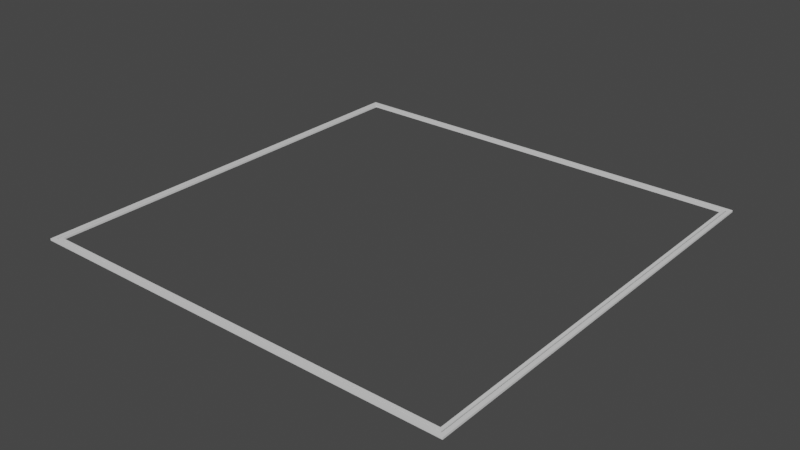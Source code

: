 # Source: 450x450CeilingHatch.blend  (saved by Blender 3.0.42; exported with 4.5.12 LTS)
import bpy
from mathutils import Matrix  # noqa: F401  (used for matrix-valued properties, if any)

bpy.ops.wm.read_factory_settings(use_empty=True)
scene = bpy.context.scene
scene.name = 'Scene'

# ---- materials (node trees are filled in below, after node groups)
mat_grey = bpy.data.materials.new('Grey')
mat_grey.use_transparent_shadow = False
mat_black = bpy.data.materials.new('Black')
mat_black.use_transparent_shadow = False
mat_black.diffuse_color = (0.0, 0.0, 0.0, 1.0)
mat_black.roughness = 0.5

# ---- material node trees
mat_grey.use_nodes = True; mat_grey.node_tree.nodes.clear()
_N = mat_grey.node_tree.nodes; _L = mat_grey.node_tree.links
n0 = _N.new('ShaderNodeBsdfPrincipled'); n0.name = 'Principled BSDF'; n0.location = (10, 300)
n0.distribution = 'GGX'
n0.subsurface_method = 'RANDOM_WALK_SKIN'
n0.inputs[2].default_value = 0.4
n0.inputs[3].default_value = 1.45
n0.inputs[27].default_value = (0.0, 0.0, 0.0, 1.0)
n0.inputs[28].default_value = 1.0
n1 = _N.new('ShaderNodeOutputMaterial'); n1.name = 'Material Output'; n1.location = (300, 300)
n2 = _N.new('ShaderNodeNormalMap'); n2.name = 'Normal Map'; n2.location = (-300, -300)
n2.label = 'Normal/Map'
n2.inputs[0].default_value = 0.0
_L.new(n0.outputs[0], n1.inputs[0])
_L.new(n2.outputs[0], n0.inputs[5])
n1.is_active_output = True
mat_black.use_nodes = True; mat_black.node_tree.nodes.clear()
_N = mat_black.node_tree.nodes; _L = mat_black.node_tree.links
n0 = _N.new('ShaderNodeBsdfPrincipled'); n0.name = 'Principled BSDF'; n0.location = (10, 300)
n0.distribution = 'GGX'
n0.subsurface_method = 'RANDOM_WALK_SKIN'
n0.inputs[0].default_value = (0.0, 0.0, 0.0, 1.0)
n0.inputs[3].default_value = 1.45
n0.inputs[27].default_value = (0.0, 0.0, 0.0, 1.0)
n0.inputs[28].default_value = 1.0
n1 = _N.new('ShaderNodeOutputMaterial'); n1.name = 'Material Output'; n1.location = (300, 300)
n2 = _N.new('ShaderNodeNormalMap'); n2.name = 'Normal Map'; n2.location = (-300, -300)
n2.label = 'Normal/Map'
n2.inputs[0].default_value = 0.0
_L.new(n0.outputs[0], n1.inputs[0])
_L.new(n2.outputs[0], n0.inputs[5])
n1.is_active_output = True

# ---- world
world_world = bpy.data.worlds.new('World'); scene.world = world_world
world_world.use_nodes = True; world_world.node_tree.nodes.clear()
_N = world_world.node_tree.nodes; _L = world_world.node_tree.links
n0 = _N.new('ShaderNodeOutputWorld'); n0.name = 'World Output'; n0.location = (300, 300)
n1 = _N.new('ShaderNodeBackground'); n1.name = 'Background'; n1.location = (10, 300)
n1.inputs[0].default_value = (0.05088, 0.05088, 0.05088, 1.0)
_L.new(n1.outputs[0], n0.inputs[0])
n0.is_active_output = True
world_world.color = (0.05088, 0.05088, 0.05088)
world_world.use_sun_shadow = False
world_world.sun_shadow_jitter_overblur = 0.0

# ---- meshes
me_plane_004 = bpy.data.meshes.new('Plane.004')
me_plane_004.from_pydata([(-0.225, 0.225, 0.001), (0.225, 0.225, 0.001), (-0.225, -0.225, 0.001), (0.225, -0.225, 0.001), (-0.217, -0.217, 0.001), (-0.217, 0.217, 0.001), (0.217, 0.217, 0.001), (0.217, -0.217, 0.001), (-0.221, -0.221, 0.001), (-0.221, 0.221, 0.001), (0.221, 0.221, 0.001), (0.221, -0.221, 0.001), (-0.22, -0.22, 0.001), (-0.22, 0.22, 0.001), (0.22, 0.22, 0.001), (0.22, -0.22, 0.001), (-0.225, 0.225, 1.699e-08), (0.225, 0.225, 1.699e-08), (-0.225, -0.225, -1.699e-08), (0.225, -0.225, -1.699e-08), (-0.217, -0.217, -1.638e-08), (-0.217, 0.217, 1.638e-08), (0.217, 0.217, 1.638e-08), (0.217, -0.217, -1.638e-08), (-0.221, -0.221, 0.0005), (-0.221, 0.221, 0.0005), (0.221, 0.221, 0.0005), (0.221, -0.221, 0.0005), (-0.22, -0.22, 0.0005), (-0.22, 0.22, 0.0005), (0.22, 0.22, 0.0005), (0.22, -0.22, 0.0005), (0.0, 0.0, 0.0)], [(32, 18), (17, 32)], [(9, 0, 2, 8), (10, 1, 0, 9), (11, 3, 1, 10), (8, 2, 3, 11), (11, 10, 26, 27), (10, 9, 25, 26), (15, 12, 28, 31), (9, 8, 24, 25), (5, 13, 12, 4), (6, 14, 13, 5), (7, 15, 14, 6), (4, 12, 15, 7), (14, 15, 31, 30), (13, 14, 30, 29), (12, 13, 29, 28), (8, 11, 27, 24), (5, 4, 20, 21), (3, 2, 18, 19), (0, 1, 17, 16), (4, 7, 23, 20), (6, 5, 21, 22), (1, 3, 19, 17), (2, 0, 16, 18), (7, 6, 22, 23), (29, 25, 24, 28), (30, 26, 25, 29), (31, 27, 26, 30), (28, 24, 27, 31)])
me_plane_004.polygons.foreach_set('use_smooth', [True] * 28)
me_plane_004.polygons.foreach_set('material_index', [0, 0, 0, 0, 0, 0, 0, 0, 0, 0, 0, 0, 0, 0, 0, 0, 0, 0, 0, 0, 0, 0, 0, 0, 1, 1, 1, 1])
_k = set([(0, 1), (0, 2), (0, 16), (1, 3), (1, 17), (2, 3), (2, 18), (3, 19), (4, 5), (4, 7), (4, 20), (5, 6), (5, 21), (6, 7), (6, 22), (7, 23), (8, 9), (8, 11), (8, 24), (9, 10), (9, 25), (10, 11), (10, 26), (11, 27), (12, 13), (12, 15), (12, 28), (13, 14), (13, 29), (14, 15), (14, 30), (15, 31), (24, 25), (24, 27), (25, 26), (26, 27), (28, 29), (28, 31), (29, 30), (30, 31)])
me_plane_004.attributes.new('sharp_edge', 'BOOLEAN', 'EDGE').data.foreach_set('value', [ (min(e.vertices), max(e.vertices)) in _k for e in me_plane_004.edges])
_uv = me_plane_004.uv_layers.new(name='UVMap')
_uv.uv.foreach_set('vector', [0.06253, 0.00895, 0.07141, 6.261e-05, 0.07141, 0.9999, 0.06253, 0.991, 0.01339, 0.00895, 0.02228, 6.261e-05, 0.02228, 0.9999, 0.01339, 0.991, 0.03574, 0.991, 0.02685, 0.9999, 0.02685, 6.254e-05, 0.03574, 0.00895, 0.08709, 0.00895, 0.09598, 6.261e-05, 0.09598, 0.9999, 0.08709, 0.991, 0.03574, 0.991, 0.03574, 0.00895, 0.03685, 0.00895, 0.03685, 0.991, 0.01339, 0.00895, 0.01339, 0.991, 0.01228, 0.991, 0.01228, 0.00895, 0.08265, 0.9888, 0.08265, 0.01117, 0.08376, 0.01117, 0.08376, 0.9888, 0.06253, 0.00895, 0.06253, 0.991, 0.06142, 0.991, 0.06142, 0.00895, 0.05142, 0.01784, 0.05808, 0.01117, 0.05808, 0.9888, 0.05142, 0.9822, 0.002284, 0.01784, 0.00895, 0.01117, 0.00895, 0.9888, 0.002285, 0.9822, 0.04685, 0.9822, 0.04018, 0.9888, 0.04018, 0.01117, 0.04685, 0.01784, 0.07598, 0.01784, 0.08265, 0.01117, 0.08265, 0.9888, 0.07598, 0.9822, 0.04018, 0.01117, 0.04018, 0.9888, 0.03907, 0.9888, 0.03907, 0.01117, 0.00895, 0.9888, 0.00895, 0.01117, 0.01006, 0.01117, 0.01006, 0.9888, 0.05808, 0.9888, 0.05808, 0.01117, 0.05919, 0.01117, 0.05919, 0.9888, 0.08709, 0.00895, 0.08709, 0.991, 0.08598, 0.991, 0.08598, 0.00895, 0.05142, 0.01784, 0.05142, 0.9822, 0.0492, 0.9822, 0.0492, 0.01784, 0.09598, 0.9999, 0.09598, 6.261e-05, 0.0982, 6.254e-05, 0.0982, 0.9999, 0.02228, 0.9999, 0.02228, 6.261e-05, 0.0245, 6.254e-05, 0.0245, 0.9999, 0.07598, 0.01784, 0.07598, 0.9822, 0.07376, 0.9822, 0.07376, 0.01784, 0.002284, 0.01784, 0.002285, 0.9822, 6.257e-05, 0.9822, 6.253e-05, 0.01784, 0.02685, 6.254e-05, 0.02685, 0.9999, 0.02463, 0.9999, 0.02463, 6.261e-05, 0.07141, 0.9999, 0.07141, 6.261e-05, 0.07364, 6.254e-05, 0.07364, 0.9999, 0.04685, 0.9822, 0.04685, 0.01784, 0.04907, 0.01784, 0.04907, 0.9822, 0.05919, 0.01117, 0.06142, 0.00895, 0.06142, 0.991, 0.05919, 0.9888, 0.01006, 0.01117, 0.01228, 0.00895, 0.01228, 0.991, 0.01006, 0.9888, 0.03907, 0.9888, 0.03685, 0.991, 0.03685, 0.00895, 0.03907, 0.01117, 0.08376, 0.01117, 0.08598, 0.00895, 0.08598, 0.991, 0.08376, 0.9888])
me_plane_004.materials.append(mat_grey)
me_plane_004.materials.append(mat_black)
me_plane_004.use_remesh_fix_poles = True
me_plane_004.use_remesh_preserve_attributes = False
me_plane_004.update()
me_plane_004.normals_split_custom_set([tuple(v) for v in zip(*[iter([4.843e-09, -8.137e-08, 1.0, 4.843e-09, -8.137e-08, 1.0, 4.843e-09, -8.137e-08, 1.0, 4.843e-09, -8.137e-08, 1.0, -7.775e-09, -8.137e-08, 1.0, -7.775e-09, -8.137e-08, 1.0, 4.843e-09, -8.137e-08, 1.0, 4.843e-09, -8.137e-08, 1.0, -7.775e-09, -8.137e-08, 1.0, -7.775e-09, -8.137e-08, 1.0, -7.775e-09, -8.137e-08, 1.0, -7.775e-09, -8.137e-08, 1.0, 4.843e-09, -8.137e-08, 1.0, 4.843e-09, -8.137e-08, 1.0, -7.775e-09, -8.137e-08, 1.0, -7.775e-09, -8.137e-08, 1.0, -1.0, -5.528e-09, 0.0, -1.0, -5.528e-09, 0.0, -1.0, -5.528e-09, 0.0, -1.0, -5.528e-09, 0.0, 0.0, -1.0, 0.0, 0.0, -1.0, 0.0, 0.0, -1.0, 0.0, 0.0, -1.0, 0.0, 0.0, -1.0, 0.0, 0.0, -1.0, 0.0, 0.0, -1.0, 0.0, 0.0, -1.0, 0.0, 1.0, -5.528e-09, 0.0, 1.0, -5.528e-09, 0.0, 1.0, -5.528e-09, 0.0, 1.0, -5.528e-09, 0.0, 3.035e-09, -7.663e-08, 1.0, 3.035e-09, -7.663e-08, 1.0, 3.035e-09, -7.663e-08, 1.0, 3.035e-09, -7.663e-08, 1.0, 1.474e-09, -7.663e-08, 1.0, 1.474e-09, -7.663e-08, 1.0, 3.035e-09, -7.663e-08, 1.0, 3.035e-09, -7.663e-08, 1.0, 1.474e-09, -7.663e-08, 1.0, 1.474e-09, -7.663e-08, 1.0, 1.474e-09, -7.663e-08, 1.0, 1.474e-09, -7.663e-08, 1.0, 3.035e-09, -7.663e-08, 1.0, 3.035e-09, -7.663e-08, 1.0, 1.474e-09, -7.663e-08, 1.0, 1.474e-09, -7.663e-08, 1.0, 1.0, 2.646e-08, 0.0, 1.0, 2.646e-08, 0.0, 1.0, 2.646e-08, 0.0, 1.0, 2.646e-08, 0.0, 0.0, 1.0, 0.0, 0.0, 1.0, 0.0, 0.0, 1.0, 0.0, 0.0, 1.0, 0.0, -1.0, 2.646e-08, 0.0, -1.0, 2.646e-08, 0.0, -1.0, 2.646e-08, 0.0, -1.0, 2.646e-08, 0.0, 0.0, 1.0, 0.0, 0.0, 1.0, 0.0, 0.0, 1.0, 0.0, 0.0, 1.0, 0.0, 1.0, -4.654e-08, 0.0, 1.0, -4.654e-08, 0.0, 1.0, -4.654e-08, 0.0, 1.0, -4.654e-08, 0.0, 0.0, -1.0, 0.0, 0.0, -1.0, 0.0, 0.0, -1.0, 0.0, 0.0, -1.0, 0.0, 0.0, 1.0, 0.0, 0.0, 1.0, 0.0, 0.0, 1.0, 0.0, 0.0, 1.0, 0.0, 0.0, 1.0, 0.0, 0.0, 1.0, 0.0, 0.0, 1.0, 0.0, 0.0, 1.0, 0.0, 0.0, -1.0, 0.0, 0.0, -1.0, 0.0, 0.0, -1.0, 0.0, 0.0, -1.0, 0.0, 1.0, 2.254e-08, 0.0, 1.0, 2.254e-08, 0.0, 1.0, 2.254e-08, 0.0, 1.0, 2.254e-08, 0.0, -1.0, 2.254e-08, 0.0, -1.0, 2.254e-08, 0.0, -1.0, 2.254e-08, 0.0, -1.0, 2.254e-08, 0.0, -1.0, -4.654e-08, 0.0, -1.0, -4.654e-08, 0.0, -1.0, -4.654e-08, 0.0, -1.0, -4.654e-08, 0.0, -1.096e-08, -9.596e-08, 1.0, -1.096e-08, -9.596e-08, 1.0, -1.096e-08, -9.596e-08, 1.0, -1.096e-08, -9.596e-08, 1.0, 1.573e-08, -9.596e-08, 1.0, 1.573e-08, -9.596e-08, 1.0, -1.096e-08, -9.596e-08, 1.0, -1.096e-08, -9.596e-08, 1.0, 1.573e-08, -9.596e-08, 1.0, 1.573e-08, -9.596e-08, 1.0, 1.573e-08, -9.596e-08, 1.0, 1.573e-08, -9.596e-08, 1.0, -1.096e-08, -9.596e-08, 1.0, -1.096e-08, -9.596e-08, 1.0, 1.573e-08, -9.596e-08, 1.0, 1.573e-08, -9.596e-08, 1.0])] * 3)])

# ---- objects
ob_plane_005 = bpy.data.objects.new('Plane.005', me_plane_004)

# ---- transforms, parenting, visibility, modifiers, constraints
ob_plane_005.location = (0.0, 0.0, 0.0)
ob_plane_005.scale = (1.0, 1.0, 2.0)
ob_plane_005.color = (0.8, 0.8, 0.8, 1.0)

# ---- collection membership
scene.collection.objects.link(ob_plane_005)

# ---- scene / render settings (as saved in the file)
scene.frame_start = 1; scene.frame_end = 250; scene.frame_set(1)
scene.render.engine = 'BLENDER_EEVEE_NEXT'
scene.cycles.sampling_pattern = 'TABULATED_SOBOL'
scene.cycles.use_light_tree = False
scene.view_settings.view_transform = 'Filmic'
bpy.context.view_layer.update()

# ---- added for rendering (the .blend has no active camera and no usable light): camera, sun
cam_auto = bpy.data.cameras.new('AutoCamera')
cam_auto.lens = 50.0
cam_auto.sensor_width = 36.0
cam_auto.clip_end = 1000.0
ob_auto_camera = bpy.data.objects.new('AutoCamera', cam_auto)
scene.collection.objects.link(ob_auto_camera)
ob_auto_camera.location = (0.588812, -0.706575, 0.47205)
ob_auto_camera.rotation_euler = (1.09748, -7.21219e-08, 0.694738)
scene.camera = ob_auto_camera
light_auto_sun = bpy.data.lights.new('AutoSun', 'SUN')
light_auto_sun.energy = 3.0
light_auto_sun.angle = 0.0523599
ob_auto_sun = bpy.data.objects.new('AutoSun', light_auto_sun)
scene.collection.objects.link(ob_auto_sun)
ob_auto_sun.rotation_euler = (0.872665, 0.174533, 0.523599)
bpy.context.view_layer.update()
